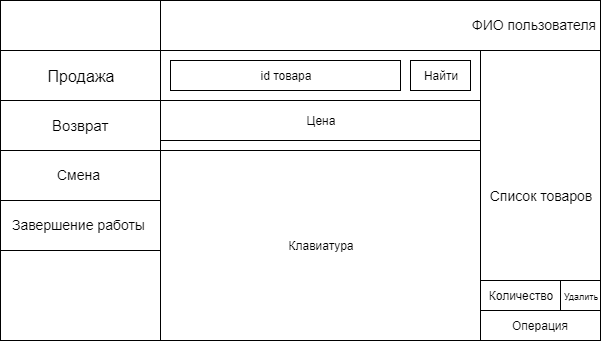

The diagram above was exported from draw.io. Its source (the exported page's mxGraphModel, read from the mxfile embedded in the PNG):
<mxGraphModel dx="1048" dy="601" grid="1" gridSize="10" guides="1" tooltips="1" connect="1" arrows="1" fold="1" page="1" pageScale="1" pageWidth="827" pageHeight="1169" math="0" shadow="0">
  <root>
    <mxCell id="0" />
    <mxCell id="1" parent="0" />
    <mxCell id="WCXDU0t35McZG8UZcqtN-2" value="" style="rounded=0;whiteSpace=wrap;html=1;" vertex="1" parent="1">
      <mxGeometry x="90" y="70" width="600" height="340" as="geometry" />
    </mxCell>
    <mxCell id="WCXDU0t35McZG8UZcqtN-3" value="" style="rounded=0;whiteSpace=wrap;html=1;" vertex="1" parent="1">
      <mxGeometry x="90" y="70" width="160" height="340" as="geometry" />
    </mxCell>
    <mxCell id="WCXDU0t35McZG8UZcqtN-4" value="" style="rounded=0;whiteSpace=wrap;html=1;" vertex="1" parent="1">
      <mxGeometry x="250" y="70" width="440" height="50" as="geometry" />
    </mxCell>
    <mxCell id="WCXDU0t35McZG8UZcqtN-6" value="&lt;font style=&quot;font-size: 16px&quot;&gt;Продажа&lt;/font&gt;" style="rounded=0;whiteSpace=wrap;html=1;" vertex="1" parent="1">
      <mxGeometry x="90" y="120" width="160" height="50" as="geometry" />
    </mxCell>
    <mxCell id="WCXDU0t35McZG8UZcqtN-7" value="" style="rounded=0;whiteSpace=wrap;html=1;" vertex="1" parent="1">
      <mxGeometry x="90" y="170" width="160" height="50" as="geometry" />
    </mxCell>
    <mxCell id="WCXDU0t35McZG8UZcqtN-8" value="" style="rounded=0;whiteSpace=wrap;html=1;" vertex="1" parent="1">
      <mxGeometry x="90" y="220" width="160" height="50" as="geometry" />
    </mxCell>
    <mxCell id="WCXDU0t35McZG8UZcqtN-9" value="" style="rounded=0;whiteSpace=wrap;html=1;" vertex="1" parent="1">
      <mxGeometry x="90" y="270" width="160" height="50" as="geometry" />
    </mxCell>
    <mxCell id="WCXDU0t35McZG8UZcqtN-10" value="&lt;font style=&quot;font-size: 15px&quot;&gt;Возврат&lt;/font&gt;" style="text;html=1;" vertex="1" parent="1">
      <mxGeometry x="140" y="180" width="60" height="30" as="geometry" />
    </mxCell>
    <mxCell id="WCXDU0t35McZG8UZcqtN-11" value="&lt;font style=&quot;font-size: 14px&quot;&gt;Смена&lt;/font&gt;" style="text;html=1;" vertex="1" parent="1">
      <mxGeometry x="145" y="230" width="50" height="30" as="geometry" />
    </mxCell>
    <mxCell id="WCXDU0t35McZG8UZcqtN-12" value="&lt;font style=&quot;font-size: 14px&quot;&gt;Завершение работы&lt;/font&gt;" style="text;html=1;" vertex="1" parent="1">
      <mxGeometry x="100" y="280" width="140" height="30" as="geometry" />
    </mxCell>
    <mxCell id="WCXDU0t35McZG8UZcqtN-14" value="&lt;font style=&quot;font-size: 14px&quot;&gt;ФИО пользователя&lt;/font&gt;" style="text;html=1;" vertex="1" parent="1">
      <mxGeometry x="560" y="80" width="130" height="30" as="geometry" />
    </mxCell>
    <mxCell id="WCXDU0t35McZG8UZcqtN-15" value="&lt;font style=&quot;font-size: 14px&quot;&gt;Список товаров&lt;/font&gt;" style="rounded=0;whiteSpace=wrap;html=1;" vertex="1" parent="1">
      <mxGeometry x="570" y="120" width="120" height="290" as="geometry" />
    </mxCell>
    <mxCell id="WCXDU0t35McZG8UZcqtN-16" value="Клавиатура" style="rounded=0;whiteSpace=wrap;html=1;" vertex="1" parent="1">
      <mxGeometry x="250" y="220" width="320" height="190" as="geometry" />
    </mxCell>
    <mxCell id="WCXDU0t35McZG8UZcqtN-17" value="Операция" style="rounded=0;whiteSpace=wrap;html=1;" vertex="1" parent="1">
      <mxGeometry x="570" y="380" width="120" height="30" as="geometry" />
    </mxCell>
    <mxCell id="WCXDU0t35McZG8UZcqtN-18" value="id товара" style="rounded=0;whiteSpace=wrap;html=1;" vertex="1" parent="1">
      <mxGeometry x="260" y="130" width="230" height="30" as="geometry" />
    </mxCell>
    <mxCell id="WCXDU0t35McZG8UZcqtN-19" value="Найти" style="rounded=0;whiteSpace=wrap;html=1;" vertex="1" parent="1">
      <mxGeometry x="500" y="130" width="60" height="30" as="geometry" />
    </mxCell>
    <mxCell id="WCXDU0t35McZG8UZcqtN-20" value="Цена" style="rounded=0;whiteSpace=wrap;html=1;" vertex="1" parent="1">
      <mxGeometry x="250" y="170" width="320" height="40" as="geometry" />
    </mxCell>
    <mxCell id="WCXDU0t35McZG8UZcqtN-21" value="Количество" style="rounded=0;whiteSpace=wrap;html=1;" vertex="1" parent="1">
      <mxGeometry x="570" y="350" width="80" height="30" as="geometry" />
    </mxCell>
    <mxCell id="WCXDU0t35McZG8UZcqtN-22" value="&lt;font style=&quot;font-size: 9px&quot;&gt;Удалить&lt;/font&gt;" style="rounded=0;whiteSpace=wrap;html=1;" vertex="1" parent="1">
      <mxGeometry x="650" y="350" width="40" height="30" as="geometry" />
    </mxCell>
  </root>
</mxGraphModel>